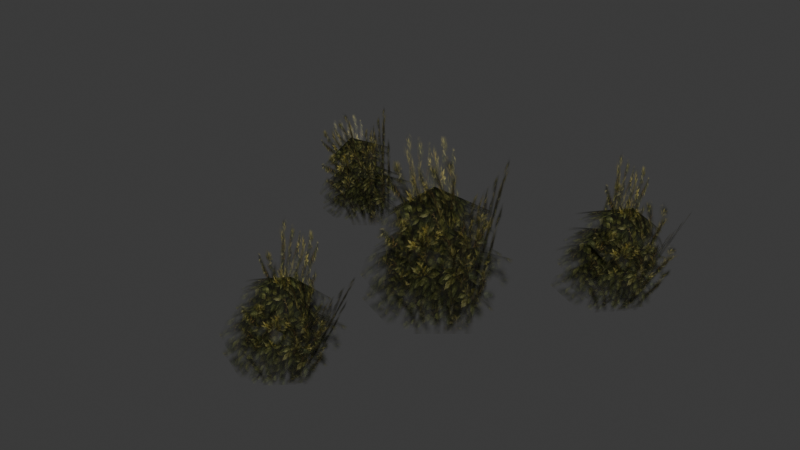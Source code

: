 # Source: source.blend  (saved by Blender 5.2.45; exported with 4.5.12 LTS)
import bpy
from mathutils import Matrix  # noqa: F401  (used for matrix-valued properties, if any)

bpy.ops.wm.read_factory_settings(use_empty=True)
scene = bpy.context.scene
scene.name = 'Grass03'

# ---- collections
col_collection = bpy.data.collections.new('Collection'); scene.collection.children.link(col_collection)

# ---- images (referenced by path relative to the original .blend; pixels are not part of the script)
import os
ASSET_DIR = os.environ.get("B2B_ASSET_DIR", "")  # directory of the original .blend (textures are referenced by path, not embedded)
HERE = os.path.dirname(os.path.abspath(__file__))  # packed textures are extracted next to this script under _unpacked/

def load_image(name, relpath, width, height, colorspace="sRGB"):
    """Load a texture the original file referenced (path relative to the .blend, or extracted next to this script)."""
    p = next((c for c in (os.path.join(HERE, relpath), os.path.join(ASSET_DIR, relpath)) if relpath and os.path.exists(c)), "")
    if p:
        img = bpy.data.images.load(p, check_existing=True)
        img.name = name
    else:  # same state as the original file: an image datablock whose file is absent (Cycles renders it pink)
        img = bpy.data.images.new(name, width, height)
        img.source = "FILE"
        img.filepath = "//" + (relpath or name)
    img.colorspace_settings.name = colorspace
    return img
img_tree_01_tga = load_image('tree_01.tga', '_unpacked/tree_01.368216a5.tga', 512, 512, 'sRGB')
img_tree_02_tga = load_image('tree_02.tga', '_unpacked/tree_02.d8b08f8c.tga', 512, 512, 'sRGB')

# ---- materials (node trees are filled in below, after node groups)
mat_tree_01_tga = bpy.data.materials.new('tree_01.tga')
mat_tree_01_tga.diffuse_color = (0.5889, 0.5992, 0.797, 1.0)
mat_tree_02_tga = bpy.data.materials.new('tree_02.tga')
mat_tree_02_tga.diffuse_color = (0.5086, 0.7663, 0.5729, 1.0)

# ---- material node trees
mat_tree_01_tga.use_nodes = True; mat_tree_01_tga.node_tree.nodes.clear()
_N = mat_tree_01_tga.node_tree.nodes; _L = mat_tree_01_tga.node_tree.links
n0 = _N.new('ShaderNodeBsdfPrincipled'); n0.name = 'Principled BSDF'; n0.location = (-200, 100)
n0.inputs[10].default_value = 0.005
n1 = _N.new('ShaderNodeOutputMaterial'); n1.name = 'Material Output'; n1.location = (200, 100)
n2 = _N.new('ShaderNodeTexImage'); n2.name = 'Image Texture'; n2.location = (-600, 100)
n2.image = img_tree_01_tga
_L.new(n0.outputs[0], n1.inputs[0])
_L.new(n2.outputs[0], n0.inputs[0])
_L.new(n2.outputs[1], n0.inputs[4])
n1.is_active_output = True
mat_tree_02_tga.use_nodes = True; mat_tree_02_tga.node_tree.nodes.clear()
_N = mat_tree_02_tga.node_tree.nodes; _L = mat_tree_02_tga.node_tree.links
n0 = _N.new('ShaderNodeBsdfPrincipled'); n0.name = 'Principled BSDF'; n0.location = (-200, 100)
n0.inputs[10].default_value = 0.005
n1 = _N.new('ShaderNodeOutputMaterial'); n1.name = 'Material Output'; n1.location = (200, 100)
n2 = _N.new('ShaderNodeTexImage'); n2.name = 'Image Texture'; n2.location = (-600, 100)
n2.image = img_tree_02_tga
_L.new(n0.outputs[0], n1.inputs[0])
_L.new(n2.outputs[0], n0.inputs[0])
_L.new(n2.outputs[1], n0.inputs[4])
n1.is_active_output = True

# ---- world
world_world = bpy.data.worlds.new('World'); scene.world = world_world
world_world.use_nodes = True; world_world.node_tree.nodes.clear()
_N = world_world.node_tree.nodes; _L = world_world.node_tree.links
n0 = _N.new('ShaderNodeOutputWorld'); n0.name = 'World Output'; n0.location = (200, 100)
n1 = _N.new('ShaderNodeBackground'); n1.name = 'Background'; n1.location = (-200, 100)
n1.inputs[0].default_value = (0.05088, 0.05088, 0.05088, 1.0)
_L.new(n1.outputs[0], n0.inputs[0])
n0.is_active_output = True
world_world.color = (0.05088, 0.05088, 0.05088)
world_world.sun_shadow_jitter_overblur = 0.0

# ---- meshes
me_grass03 = bpy.data.meshes.new('Grass03')
me_grass03.from_pydata([(-1.363, -7.698, 93.67), (-16.56, 31.92, 58.39), (-52.99, -3.887, 54.97), (-26.44, -43.51, 68.43), (18.04, -47.32, 57.25), (48.77, -11.51, 56.11), (23.71, 28.11, 68.43), (-2.482, -7.698, 68.95), (-12.62, 47.97, 31.45), (-64.57, 16.09, 31.12), (-39.4, -44.61, 38.81), (9.692, -58.13, 25.42), (52.47, -36.77, 44.79), (34.43, 29.22, 38.81), (-2.483, -7.698, 56.55), (-24.19, 38.85, 26.9), (-65.07, -3.613, 19.24), (-31.94, -49.77, 26.9), (26.95, -61.49, 26.9), (51.83, -12.17, 16.96), (30.99, 48.68, 26.9), (-2.503, -7.698, 39.73), (-5.124, 32.73, 19.36), (-39.9, 12.51, 7.631), (-52.43, -27.91, 6.491), (-1.536, -48.12, 5.351), (32.51, -27.91, 16.39), (40.24, 12.51, 4.212), (-21.16, -117.9, 69.3), (-39.7, -89.76, 45.98), (-66.65, -116.5, 49.77), (-44.55, -145.6, 57.2), (-14.49, -148.8, 40.77), (7.563, -122.2, 34.47), (-8.909, -92.42, 45.57), (-27.44, -119.0, 51.98), (-40.31, -77.87, 26.29), (-78.75, -101.6, 30.78), (-59.31, -146.9, 34.15), (-24.65, -156.8, 17.98), (8.888, -141.0, 27.1), (-4.968, -91.9, 25.77), (-29.64, -119.3, 42.98), (-49.3, -84.59, 23.95), (-80.38, -116.0, 19.96), (-55.28, -150.6, 22.98), (-11.77, -159.3, 17.52), (6.131, -122.4, 10.13), (-8.475, -77.29, 19.22), (-32.04, -119.4, 30.64), (-35.79, -88.99, 16.84), (-62.36, -103.5, 9.185), (-71.93, -133.5, 7.021), (-34.22, -148.6, 3.313), (-8.302, -134.1, 10.51), (-2.877, -103.6, 3.784), (92.6, 80.85, 74.82), (72.63, 109.8, 50.8), (44.67, 82.01, 55.15), (67.89, 51.78, 63.11), (98.82, 48.42, 45.41), (121.6, 76.09, 38.49), (104.6, 107.1, 49.73), (85.52, 79.44, 57.05), (71.98, 122.1, 30.49), (31.97, 97.48, 34.65), (52.16, 50.38, 38.41), (88.28, 40.16, 21.6), (123.1, 56.44, 31.19), (108.7, 107.5, 29.99), (83.07, 79.07, 47.73), (62.67, 115.2, 27.94), (30.38, 82.64, 22.85), (56.39, 46.62, 26.42), (101.7, 37.5, 21.29), (120.5, 75.88, 14.42), (105.2, 122.7, 23.64), (80.52, 78.95, 34.91), (76.82, 110.6, 20.78), (49.38, 95.65, 11.92), (39.44, 64.56, 8.921), (78.7, 48.81, 6.022), (105.5, 63.78, 14.38), (111.4, 95.48, 8.233), (-142.4, 68.67, 65.17), (-146.1, 97.1, 40.14), (-170.0, 72.51, 32.14), (-153.9, 45.02, 43.35), (-122.4, 42.57, 43.43), (-101.7, 67.22, 47.63), (-120.9, 94.23, 53.77), (-138.2, 69.61, 48.72), (-140.0, 108.2, 21.9), (-175.5, 86.26, 17.17), (-159.1, 44.53, 24.59), (-124.5, 35.08, 21.29), (-97.43, 49.93, 39.25), (-108.9, 95.34, 32.41), (-136.2, 69.85, 40.45), (-147.5, 101.9, 17.82), (-175.1, 72.52, 10.8), (-153.0, 40.87, 18.59), (-112.8, 32.78, 23.78), (-94.86, 66.46, 17.22), (-109.8, 108.6, 22.35), (-134.1, 69.94, 29.12), (-133.9, 97.47, 14.14), (-157.2, 83.28, 4.913), (-165.9, 55.48, 5.158), (-131.0, 41.45, 7.264), (-108.1, 55.64, 15.97), (-102.0, 82.98, 5.703), (18.81, -32.77, -3.079), (13.08, 32.7, -3.079), (32.72, 33.95, 117.6), (39.34, -31.53, 105.2), (-9.915, -42.1, -3.079), (40.43, 0.151, -3.079), (56.5, -14.59, 102.8), (-13.35, -56.83, 89.29), (10.65, 15.93, -3.079), (-26.2, -8.896, -3.079), (-48.75, 12.86, 116.5), (-18.81, 37.69, 115.4), (-11.9, -7.873, -2.822), (29.98, -7.873, -3.079), (29.94, -23.05, 131.3), (-39.34, -23.05, 112.2), (-19.21, -136.9, -2.819), (-23.14, -88.21, 0.7703), (7.585, -85.76, 71.89), (10.48, -135.1, 67.63), (-40.65, -143.7, -2.903), (-2.94, -112.5, -1.369), (21.47, -122.8, 60.36), (-30.02, -154.6, 71.66), (-25.04, -100.7, -0.0928), (-52.6, -118.9, -0.8897), (-47.56, -100.6, 97.71), (-28.17, -82.63, 85.84), (-41.94, -118.3, -0.8442), (-10.76, -118.4, -1.647), (11.16, -126.7, 85.77), (-41.75, -127.7, 94.42), (94.53, 61.08, 0.359), (90.46, 111.6, 4.819), (122.2, 114.4, 74.83), (125.4, 63.02, 71.85), (72.26, 54.09, -0.7011), (111.4, 86.31, 2.954), (136.4, 75.66, 63.5), (83.61, 42.74, 78.3), (88.48, 98.68, 3.621), (59.84, 79.79, 1.368), (66.74, 99.5, 105.5), (86.01, 117.9, 91.49), (70.9, 80.46, 1.852), (103.3, 80.2, 2.247), (127.0, 72.24, 89.98), (72.68, 71.29, 102.4), (-116.7, 51.59, 1.538), (-120.3, 96.57, -1.594), (-127.7, 95.39, 92.73), (-118.6, 51.44, 81.25), (-136.5, 45.28, 1.369), (-101.7, 74.13, 0.474), (-107.2, 63.12, 84.73), (-148.7, 35.17, 57.54), (-122.1, 85.06, -0.873), (-147.5, 68.13, -0.4986), (-178.5, 81.73, 68.43), (-159.7, 98.56, 77.52), (-137.7, 68.8, -0.0771), (-108.9, 68.65, 0.6254), (-132.4, 55.23, 97.02), (-170.8, 57.33, 66.11)], [], [(0, 1, 2), (0, 2, 3), (0, 3, 4), (0, 4, 5), (0, 5, 6), (0, 6, 1), (7, 8, 9), (7, 9, 10), (7, 10, 11), (7, 11, 12), (7, 12, 13), (7, 13, 8), (14, 15, 16), (14, 16, 17), (14, 17, 18), (14, 18, 19), (14, 19, 20), (14, 20, 15), (21, 22, 23), (21, 23, 24), (21, 24, 25), (21, 25, 26), (21, 26, 27), (21, 27, 22), (28, 29, 30), (28, 30, 31), (28, 31, 32), (28, 32, 33), (28, 33, 34), (28, 34, 29), (35, 36, 37), (35, 37, 38), (35, 38, 39), (35, 39, 40), (35, 40, 41), (35, 41, 36), (42, 43, 44), (42, 44, 45), (42, 45, 46), (42, 46, 47), (42, 47, 48), (42, 48, 43), (49, 50, 51), (49, 51, 52), (49, 52, 53), (49, 53, 54), (49, 54, 55), (49, 55, 50), (56, 57, 58), (56, 58, 59), (56, 59, 60), (56, 60, 61), (56, 61, 62), (56, 62, 57), (63, 64, 65), (63, 65, 66), (63, 66, 67), (63, 67, 68), (63, 68, 69), (63, 69, 64), (70, 71, 72), (70, 72, 73), (70, 73, 74), (70, 74, 75), (70, 75, 76), (70, 76, 71), (77, 78, 79), (77, 79, 80), (77, 80, 81), (77, 81, 82), (77, 82, 83), (77, 83, 78), (84, 85, 86), (84, 86, 87), (84, 87, 88), (84, 88, 89), (84, 89, 90), (84, 90, 85), (91, 92, 93), (91, 93, 94), (91, 94, 95), (91, 95, 96), (91, 96, 97), (91, 97, 92), (98, 99, 100), (98, 100, 101), (98, 101, 102), (98, 102, 103), (98, 103, 104), (98, 104, 99), (105, 106, 107), (105, 107, 108), (105, 108, 109), (105, 109, 110), (105, 110, 111), (105, 111, 106), (112, 113, 114), (114, 115, 112), (116, 117, 118), (118, 119, 116), (120, 121, 122), (122, 123, 120), (124, 125, 126), (126, 127, 124), (128, 129, 130), (130, 131, 128), (132, 133, 134), (134, 135, 132), (136, 137, 138), (138, 139, 136), (140, 141, 142), (142, 143, 140), (144, 145, 146), (146, 147, 144), (148, 149, 150), (150, 151, 148), (152, 153, 154), (154, 155, 152), (156, 157, 158), (158, 159, 156), (160, 161, 162), (162, 163, 160), (164, 165, 166), (166, 167, 164), (168, 169, 170), (170, 171, 168), (172, 173, 174), (174, 175, 172)])
me_grass03.polygons.foreach_set('use_smooth', [True] * 128)
me_grass03.polygons.foreach_set('material_index', [0, 0, 0, 0, 0, 0, 0, 0, 0, 0, 0, 0, 0, 0, 0, 0, 0, 0, 0, 0, 0, 0, 0, 0, 0, 0, 0, 0, 0, 0, 0, 0, 0, 0, 0, 0, 0, 0, 0, 0, 0, 0, 0, 0, 0, 0, 0, 0, 0, 0, 0, 0, 0, 0, 0, 0, 0, 0, 0, 0, 0, 0, 0, 0, 0, 0, 0, 0, 0, 0, 0, 0, 0, 0, 0, 0, 0, 0, 0, 0, 0, 0, 0, 0, 0, 0, 0, 0, 0, 0, 0, 0, 0, 0, 0, 0, 1, 1, 1, 1, 1, 1, 1, 1, 1, 1, 1, 1, 1, 1, 1, 1, 1, 1, 1, 1, 1, 1, 1, 1, 1, 1, 1, 1, 1, 1, 1, 1])
_uv = me_grass03.uv_layers.new(name='Float2')
_uv.uv.foreach_set('vector', [0.5, 0.5, 0.5, 0.9995, 0.0005, 0.7498, 0.5, 0.5, 0.0005, 0.7498, 0.0005, 0.2502, 0.5, 0.5, 0.0005, 0.2502, 0.5, 0.0005, 0.5, 0.5, 0.5, 0.0005, 0.9995, 0.2502, 0.5, 0.5, 0.9995, 0.2502, 0.9995, 0.7498, 0.5, 0.5, 0.9995, 0.7498, 0.5, 0.9995, 0.5, 0.5, 0.5, 0.9995, 0.0005, 0.7498, 0.5, 0.5, 0.0005, 0.7498, 0.0005, 0.2502, 0.5, 0.5, 0.0005, 0.2502, 0.5, 0.0005, 0.5, 0.5, 0.5, 0.0005, 0.9995, 0.2502, 0.5, 0.5, 0.9995, 0.2502, 0.9995, 0.7498, 0.5, 0.5, 0.9995, 0.7498, 0.5, 0.9995, 0.5, 0.5, 0.5, 0.9995, 0.0005, 0.7498, 0.5, 0.5, 0.0005, 0.7498, 0.0005, 0.2502, 0.5, 0.5, 0.0005, 0.2502, 0.5, 0.0005, 0.5, 0.5, 0.5, 0.0005, 0.9995, 0.2502, 0.5, 0.5, 0.9995, 0.2502, 0.9995, 0.7498, 0.5, 0.5, 0.9995, 0.7498, 0.5, 0.9995, 0.5, 0.5, 0.5, 0.9995, 0.0005, 0.7498, 0.5, 0.5, 0.0005, 0.7498, 0.0005, 0.2502, 0.5, 0.5, 0.0005, 0.2502, 0.5, 0.0005, 0.5, 0.5, 0.5, 0.0005, 0.9995, 0.2502, 0.5, 0.5, 0.9995, 0.2502, 0.9995, 0.7498, 0.5, 0.5, 0.9995, 0.7498, 0.5, 0.9995, 0.5, 0.5, 0.5, 0.9995, 0.0005, 0.7498, 0.5, 0.5, 0.0005, 0.7498, 0.0005, 0.2502, 0.5, 0.5, 0.0005, 0.2502, 0.5, 0.0005, 0.5, 0.5, 0.5, 0.0005, 0.9995, 0.2502, 0.5, 0.5, 0.9995, 0.2502, 0.9995, 0.7498, 0.5, 0.5, 0.9995, 0.7498, 0.5, 0.9995, 0.5, 0.5, 0.5, 0.9995, 0.0005, 0.7498, 0.5, 0.5, 0.0005, 0.7498, 0.0005, 0.2502, 0.5, 0.5, 0.0005, 0.2502, 0.5, 0.0005, 0.5, 0.5, 0.5, 0.0005, 0.9995, 0.2502, 0.5, 0.5, 0.9995, 0.2502, 0.9995, 0.7498, 0.5, 0.5, 0.9995, 0.7498, 0.5, 0.9995, 0.5, 0.5, 0.5, 0.9995, 0.0005, 0.7498, 0.5, 0.5, 0.0005, 0.7498, 0.0005, 0.2502, 0.5, 0.5, 0.0005, 0.2502, 0.5, 0.0005, 0.5, 0.5, 0.5, 0.0005, 0.9995, 0.2502, 0.5, 0.5, 0.9995, 0.2502, 0.9995, 0.7498, 0.5, 0.5, 0.9995, 0.7498, 0.5, 0.9995, 0.5, 0.5, 0.5, 0.9995, 0.0005, 0.7498, 0.5, 0.5, 0.0005, 0.7498, 0.0005, 0.2502, 0.5, 0.5, 0.0005, 0.2502, 0.5, 0.0005, 0.5, 0.5, 0.5, 0.0005, 0.9995, 0.2502, 0.5, 0.5, 0.9995, 0.2502, 0.9995, 0.7498, 0.5, 0.5, 0.9995, 0.7498, 0.5, 0.9995, 0.5, 0.5, 0.5, 0.9995, 0.0005, 0.7498, 0.5, 0.5, 0.0005, 0.7498, 0.0005, 0.2502, 0.5, 0.5, 0.0005, 0.2502, 0.5, 0.0005, 0.5, 0.5, 0.5, 0.0005, 0.9995, 0.2502, 0.5, 0.5, 0.9995, 0.2502, 0.9995, 0.7498, 0.5, 0.5, 0.9995, 0.7498, 0.5, 0.9995, 0.5, 0.5, 0.5, 0.9995, 0.0005, 0.7498, 0.5, 0.5, 0.0005, 0.7498, 0.0005, 0.2502, 0.5, 0.5, 0.0005, 0.2502, 0.5, 0.0005, 0.5, 0.5, 0.5, 0.0005, 0.9995, 0.2502, 0.5, 0.5, 0.9995, 0.2502, 0.9995, 0.7498, 0.5, 0.5, 0.9995, 0.7498, 0.5, 0.9995, 0.5, 0.5, 0.5, 0.9995, 0.0005, 0.7498, 0.5, 0.5, 0.0005, 0.7498, 0.0005, 0.2502, 0.5, 0.5, 0.0005, 0.2502, 0.5, 0.0005, 0.5, 0.5, 0.5, 0.0005, 0.9995, 0.2502, 0.5, 0.5, 0.9995, 0.2502, 0.9995, 0.7498, 0.5, 0.5, 0.9995, 0.7498, 0.5, 0.9995, 0.5, 0.5, 0.5, 0.9995, 0.0005, 0.7498, 0.5, 0.5, 0.0005, 0.7498, 0.0005, 0.2502, 0.5, 0.5, 0.0005, 0.2502, 0.5, 0.0005, 0.5, 0.5, 0.5, 0.0005, 0.9995, 0.2502, 0.5, 0.5, 0.9995, 0.2502, 0.9995, 0.7498, 0.5, 0.5, 0.9995, 0.7498, 0.5, 0.9995, 0.5, 0.5, 0.5, 0.9995, 0.0005, 0.7498, 0.5, 0.5, 0.0005, 0.7498, 0.0005, 0.2502, 0.5, 0.5, 0.0005, 0.2502, 0.5, 0.0005, 0.5, 0.5, 0.5, 0.0005, 0.9995, 0.2502, 0.5, 0.5, 0.9995, 0.2502, 0.9995, 0.7498, 0.5, 0.5, 0.9995, 0.7498, 0.5, 0.9995, 0.5, 0.5, 0.5, 0.9995, 0.0005, 0.7498, 0.5, 0.5, 0.0005, 0.7498, 0.0005, 0.2502, 0.5, 0.5, 0.0005, 0.2502, 0.5, 0.0005, 0.5, 0.5, 0.5, 0.0005, 0.9995, 0.2502, 0.5, 0.5, 0.9995, 0.2502, 0.9995, 0.7498, 0.5, 0.5, 0.9995, 0.7498, 0.5, 0.9995, 0.5, 0.5, 0.5, 0.9995, 0.0005, 0.7498, 0.5, 0.5, 0.0005, 0.7498, 0.0005, 0.2502, 0.5, 0.5, 0.0005, 0.2502, 0.5, 0.0005, 0.5, 0.5, 0.5, 0.0005, 0.9995, 0.2502, 0.5, 0.5, 0.9995, 0.2502, 0.9995, 0.7498, 0.5, 0.5, 0.9995, 0.7498, 0.5, 0.9995, 0.5, 0.5, 0.5, 0.9995, 0.0005, 0.7498, 0.5, 0.5, 0.0005, 0.7498, 0.0005, 0.2502, 0.5, 0.5, 0.0005, 0.2502, 0.5, 0.0005, 0.5, 0.5, 0.5, 0.0005, 0.9995, 0.2502, 0.5, 0.5, 0.9995, 0.2502, 0.9995, 0.7498, 0.5, 0.5, 0.9995, 0.7498, 0.5, 0.9995, 0.0005, 0.0005, 0.9995, 0.0005, 0.9995, 0.9995, 0.9995, 0.9995, 0.0005, 0.9995, 0.0005, 0.0005, 0.0005, 0.0005, 0.9995, 0.0005, 0.9995, 0.9995, 0.9995, 0.9995, 0.0005, 0.9995, 0.0005, 0.0005, 0.0005, 0.0005, 0.9995, 0.0005, 0.9995, 0.9995, 0.9995, 0.9995, 0.0005, 0.9995, 0.0005, 0.0005, 0.0005, 0.0005, 0.9995, 0.0005, 0.9995, 0.9995, 0.9995, 0.9995, 0.0005, 0.9995, 0.0005, 0.0005, 0.0005, 0.0005, 0.9995, 0.0005, 0.9995, 0.9995, 0.9995, 0.9995, 0.0005, 0.9995, 0.0005, 0.0005, 0.0005, 0.0005, 0.9995, 0.0005, 0.9995, 0.9995, 0.9995, 0.9995, 0.0005, 0.9995, 0.0005, 0.0005, 0.0005, 0.0005, 0.9995, 0.0005, 0.9995, 0.9995, 0.9995, 0.9995, 0.0005, 0.9995, 0.0005, 0.0005, 0.0005, 0.0005, 0.9995, 0.0005, 0.9995, 0.9995, 0.9995, 0.9995, 0.0005, 0.9995, 0.0005, 0.0005, 0.0005, 0.0005, 0.9995, 0.0005, 0.9995, 0.9995, 0.9995, 0.9995, 0.0005, 0.9995, 0.0005, 0.0005, 0.0005, 0.0005, 0.9995, 0.0005, 0.9995, 0.9995, 0.9995, 0.9995, 0.0005, 0.9995, 0.0005, 0.0005, 0.0005, 0.0005, 0.9995, 0.0005, 0.9995, 0.9995, 0.9995, 0.9995, 0.0005, 0.9995, 0.0005, 0.0005, 0.0005, 0.0005, 0.9995, 0.0005, 0.9995, 0.9995, 0.9995, 0.9995, 0.0005, 0.9995, 0.0005, 0.0005, 0.0005, 0.0005, 0.9995, 0.0005, 0.9995, 0.9995, 0.9995, 0.9995, 0.0005, 0.9995, 0.0005, 0.0005, 0.0005, 0.0005, 0.9995, 0.0005, 0.9995, 0.9995, 0.9995, 0.9995, 0.0005, 0.9995, 0.0005, 0.0005, 0.0005, 0.0005, 0.9995, 0.0005, 0.9995, 0.9995, 0.9995, 0.9995, 0.0005, 0.9995, 0.0005, 0.0005, 0.0005, 0.0005, 0.9995, 0.0005, 0.9995, 0.9995, 0.9995, 0.9995, 0.0005, 0.9995, 0.0005, 0.0005])
me_grass03.materials.append(mat_tree_01_tga)
me_grass03.materials.append(mat_tree_02_tga)
me_grass03.update()
me_grass03.normals_split_custom_set([tuple(v) for v in zip(*[iter([0.003305, 0.005703, 1.0, -0.3296, 0.5542, 0.7644, -0.5835, 0.1664, 0.7949, 0.003305, 0.005703, 1.0, -0.5835, 0.1664, 0.7949, -0.2588, -0.4288, 0.8655, 0.003305, 0.005703, 1.0, -0.2588, -0.4288, 0.8655, 0.3378, -0.5419, 0.7696, 0.003305, 0.005703, 1.0, 0.3378, -0.5419, 0.7696, 0.5853, -0.1509, 0.7966, 0.003305, 0.005703, 1.0, 0.5853, -0.1509, 0.7966, 0.2618, 0.4268, 0.8656, 0.003305, 0.005703, 1.0, 0.2618, 0.4268, 0.8656, -0.3296, 0.5542, 0.7644, -0.05411, -0.03271, 0.998, -0.1067, 0.5421, 0.8335, -0.4547, 0.1955, 0.8689, -0.05411, -0.03271, 0.998, -0.4547, 0.1955, 0.8689, -0.2837, -0.4201, 0.862, -0.05411, -0.03271, 0.998, -0.2837, -0.4201, 0.862, 0.007038, -0.6525, 0.7578, -0.05411, -0.03271, 0.998, 0.007038, -0.6525, 0.7578, 0.2713, -0.2578, 0.9273, -0.05411, -0.03271, 0.998, 0.2713, -0.2578, 0.9273, 0.3022, 0.4031, 0.8638, -0.05411, -0.03271, 0.998, 0.3022, 0.4031, 0.8638, -0.1067, 0.5421, 0.8335, -0.001599, 0.0004977, 1.0, -0.2881, 0.4153, 0.8628, -0.5097, 0.04048, 0.8594, -0.001599, 0.0004977, 1.0, -0.5097, 0.04048, 0.8594, -0.317, -0.388, 0.8654, -0.001599, 0.0004977, 1.0, -0.317, -0.388, 0.8654, 0.2574, -0.3546, 0.8989, -0.001599, 0.0004977, 1.0, 0.2574, -0.3546, 0.8989, 0.5872, -0.02864, 0.8089, -0.001599, 0.0004977, 1.0, 0.5872, -0.02864, 0.8089, 0.2741, 0.3151, 0.9086, -0.001599, 0.0004977, 1.0, 0.2741, 0.3151, 0.9086, -0.2881, 0.4153, 0.8628, -0.02652, -0.04169, 0.9988, -0.01763, 0.449, 0.8933, -0.5406, 0.2669, 0.7978, -0.02652, -0.04169, 0.9988, -0.5406, 0.2669, 0.7978, -0.459, -0.2622, 0.8489, -0.02652, -0.04169, 0.9988, -0.459, -0.2622, 0.8489, -0.05093, -0.6477, 0.7602, -0.02652, -0.04169, 0.9988, -0.05093, -0.6477, 0.7602, 0.4101, -0.2886, 0.8652, -0.02652, -0.04169, 0.9988, 0.4101, -0.2886, 0.8652, 0.5326, 0.2782, 0.7993, -0.02652, -0.04169, 0.9988, 0.5326, 0.2782, 0.7993, -0.01763, 0.449, 0.8933, 0.2432, 0.05171, 0.9686, -0.1394, 0.5755, 0.8058, -0.3807, 0.2034, 0.902, 0.2432, 0.05171, 0.9686, -0.3807, 0.2034, 0.902, -0.03419, -0.3752, 0.9263, 0.2432, 0.05171, 0.9686, -0.03419, -0.3752, 0.9263, 0.5161, -0.5185, 0.6817, 0.2432, 0.05171, 0.9686, 0.5161, -0.5185, 0.6817, 0.7595, -0.1147, 0.6403, 0.2432, 0.05171, 0.9686, 0.7595, -0.1147, 0.6403, 0.4614, 0.4752, 0.7492, 0.2432, 0.05171, 0.9686, 0.4614, 0.4752, 0.7492, -0.1394, 0.5755, 0.8058, 0.1104, -0.0381, 0.9932, 0.02228, 0.5345, 0.8449, -0.318, 0.1929, 0.9283, 0.1104, -0.0381, 0.9932, -0.318, 0.1929, 0.9283, -0.1379, -0.417, 0.8984, 0.1104, -0.0381, 0.9932, -0.1379, -0.417, 0.8984, 0.133, -0.6579, 0.7413, 0.1104, -0.0381, 0.9932, 0.133, -0.6579, 0.7413, 0.4288, -0.2676, 0.8629, 0.1104, -0.0381, 0.9932, 0.4288, -0.2676, 0.8629, 0.4518, 0.3976, 0.7986, 0.1104, -0.0381, 0.9932, 0.4518, 0.3976, 0.7986, 0.02228, 0.5345, 0.8449, 0.1104, -0.02172, 0.9936, -0.1896, 0.3872, 0.9023, -0.4119, 0.02241, 0.9109, 0.1104, -0.02172, 0.9936, -0.4119, 0.02241, 0.9109, -0.2161, -0.3944, 0.8932, 0.1104, -0.02172, 0.9936, -0.2161, -0.3944, 0.8932, 0.3547, -0.3841, 0.8524, 0.1104, -0.02172, 0.9936, 0.3547, -0.3841, 0.8524, 0.6731, -0.05063, 0.7378, 0.1104, -0.02172, 0.9936, 0.6731, -0.05063, 0.7378, 0.3772, 0.3046, 0.8746, 0.1104, -0.02172, 0.9936, 0.3772, 0.3046, 0.8746, -0.1896, 0.3872, 0.9023, 0.03882, -0.0952, 0.9947, 0.03602, 0.4166, 0.9084, -0.4833, 0.222, 0.8469, 0.03882, -0.0952, 0.9947, -0.4833, 0.222, 0.8469, -0.403, -0.305, 0.8629, 0.03882, -0.0952, 0.9947, -0.403, -0.305, 0.8629, -0.005414, -0.6828, 0.7306, 0.03882, -0.0952, 0.9947, -0.005414, -0.6828, 0.7306, 0.47, -0.3508, 0.81, 0.03882, -0.0952, 0.9947, 0.47, -0.3508, 0.81, 0.5874, 0.2332, 0.7749, 0.03882, -0.0952, 0.9947, 0.5874, 0.2332, 0.7749, 0.03602, 0.4166, 0.9084, 0.2592, 0.06297, 0.9638, -0.1265, 0.5806, 0.8043, -0.3667, 0.2125, 0.9057, 0.2592, 0.06297, 0.9638, -0.3667, 0.2125, 0.9057, -0.01649, -0.3616, 0.9322, 0.2592, 0.06297, 0.9638, -0.01649, -0.3616, 0.9322, 0.5281, -0.5126, 0.677, 0.2592, 0.06297, 0.9638, 0.5281, -0.5126, 0.677, 0.7699, -0.1059, 0.6293, 0.2592, 0.06297, 0.9638, 0.7699, -0.1059, 0.6293, 0.4735, 0.4866, 0.7342, 0.2592, 0.06297, 0.9638, 0.4735, 0.4866, 0.7342, -0.1265, 0.5806, 0.8043, 0.1081, -0.03938, 0.9934, 0.01808, 0.5324, 0.8463, -0.3229, 0.1922, 0.9267, 0.1081, -0.03938, 0.9934, -0.3229, 0.1922, 0.9267, -0.1398, -0.4161, 0.8985, 0.1081, -0.03938, 0.9934, -0.1398, -0.4161, 0.8985, 0.1318, -0.6591, 0.7404, 0.1081, -0.03938, 0.9934, 0.1318, -0.6591, 0.7404, 0.4287, -0.2699, 0.8622, 0.1081, -0.03938, 0.9934, 0.4287, -0.2699, 0.8622, 0.4527, 0.3962, 0.7988, 0.1081, -0.03938, 0.9934, 0.4527, 0.3962, 0.7988, 0.01808, 0.5324, 0.8463, 0.0951, -0.0271, 0.9951, -0.2032, 0.38, 0.9024, -0.426, 0.01799, 0.9045, 0.0951, -0.0271, 0.9951, -0.426, 0.01799, 0.9045, -0.2292, -0.3956, 0.8893, 0.0951, -0.0271, 0.9951, -0.2292, -0.3956, 0.8893, 0.341, -0.3911, 0.8548, 0.0951, -0.0271, 0.9951, 0.341, -0.3911, 0.8548, 0.6613, -0.05606, 0.748, 0.0951, -0.0271, 0.9951, 0.6613, -0.05606, 0.748, 0.3646, 0.3017, 0.8809, 0.0951, -0.0271, 0.9951, 0.3646, 0.3017, 0.8809, -0.2032, 0.38, 0.9024, 0.01201, -0.1082, 0.9941, 0.01071, 0.4083, 0.9128, -0.5046, 0.2112, 0.8371, 0.01201, -0.1082, 0.9941, -0.5046, 0.2112, 0.8371, -0.4262, -0.315, 0.848, 0.01201, -0.1082, 0.9941, -0.4262, -0.315, 0.848, -0.02653, -0.6909, 0.7224, 0.01201, -0.1082, 0.9941, -0.02653, -0.6909, 0.7224, 0.4487, -0.3659, 0.8154, 0.01201, -0.1082, 0.9941, 0.4487, -0.3659, 0.8154, 0.5673, 0.2216, 0.7931, 0.01201, -0.1082, 0.9941, 0.5673, 0.2216, 0.7931, 0.01071, 0.4083, 0.9128, -0.2323, -0.0372, 0.9719, -0.503, 0.5333, 0.6801, -0.7528, 0.1321, 0.6449, -0.2323, -0.0372, 0.9719, -0.7528, 0.1321, 0.6449, -0.4523, -0.4756, 0.7545, -0.2323, -0.0372, 0.9719, -0.4523, -0.4756, 0.7545, 0.1495, -0.5627, 0.813, -0.2323, -0.0372, 0.9719, 0.1495, -0.5627, 0.813, 0.3834, -0.1851, 0.9049, -0.2323, -0.0372, 0.9719, 0.3834, -0.1851, 0.9049, 0.03963, 0.3788, 0.9246, -0.2323, -0.0372, 0.9719, 0.03963, 0.3788, 0.9246, -0.503, 0.5333, 0.6801, -0.2177, -0.02777, 0.9756, -0.2327, 0.5478, 0.8036, -0.5809, 0.1973, 0.7897, -0.2177, -0.02777, 0.9756, -0.5809, 0.1973, 0.7897, -0.4213, -0.422, 0.8027, -0.2177, -0.02777, 0.9756, -0.4213, -0.422, 0.8027, -0.1217, -0.6466, 0.7531, -0.2177, -0.02777, 0.9756, -0.1217, -0.6466, 0.7531, 0.1038, -0.2481, 0.9632, -0.2177, -0.02777, 0.9756, 0.1038, -0.2481, 0.9632, 0.1434, 0.4078, 0.9017, -0.2177, -0.02777, 0.9756, 0.1434, 0.4078, 0.9017, -0.2327, 0.5478, 0.8036, -0.1177, 0.0211, 0.9928, -0.3825, 0.4399, 0.8125, -0.6033, 0.05782, 0.7954, -0.1177, 0.0211, 0.9928, -0.6033, 0.05782, 0.7954, -0.4178, -0.3804, 0.8251, -0.1177, 0.0211, 0.9928, -0.4178, -0.3804, 0.8251, 0.1488, -0.3258, 0.9337, -0.1177, 0.0211, 0.9928, 0.1488, -0.3258, 0.9337, 0.4889, -0.009158, 0.8723, -0.1177, 0.0211, 0.9928, 0.4889, -0.009158, 0.8723, 0.1644, 0.3233, 0.9319, -0.1177, 0.0211, 0.9928, 0.1644, 0.3233, 0.9319, -0.3825, 0.4399, 0.8125, -0.1001, 0.008082, 0.9949, -0.074, 0.477, 0.8758, -0.5968, 0.3094, 0.7403, -0.1001, 0.008082, 0.9949, -0.5968, 0.3094, 0.7403, -0.5211, -0.219, 0.8249, -0.1001, 0.008082, 0.9949, -0.5211, -0.219, 0.8249, -0.1098, -0.6124, 0.7829, -0.1001, 0.008082, 0.9949, -0.1098, -0.6124, 0.7829, 0.3358, -0.2302, 0.9134, -0.1001, 0.008082, 0.9949, 0.3358, -0.2302, 0.9134, 0.4717, 0.3165, 0.823, -0.1001, 0.008082, 0.9949, 0.4717, 0.3165, 0.823, -0.074, 0.477, 0.8758, 0.9787, 0.1099, -0.1736, 0.9832, 0.08602, -0.1609, 0.9787, 0.1099, -0.1736, 0.9787, 0.1099, -0.1736, 0.9734, 0.1338, -0.1861, 0.9787, 0.1099, -0.1736, 0.5819, -0.7978, -0.1576, 0.6298, -0.7506, -0.2, 0.5819, -0.7978, -0.1576, 0.5819, -0.7978, -0.1576, 0.5303, -0.8401, -0.1143, 0.5819, -0.7978, -0.1576, -0.5805, 0.7687, -0.2685, -0.5413, 0.8033, -0.2482, -0.5804, 0.7688, -0.2685, -0.5804, 0.7688, -0.2685, -0.6177, 0.7317, -0.288, -0.5805, 0.7687, -0.2685, 0.01658, -0.9929, -0.1176, -0.0006885, -0.9937, -0.1123, 0.01662, -0.9929, -0.1176, 0.01662, -0.9929, -0.1176, 0.03379, -0.9919, -0.1228, 0.01658, -0.9929, -0.1176, 0.9146, 0.09511, -0.3931, 0.9118, 0.1029, -0.3975, 0.9146, 0.0951, -0.3931, 0.9146, 0.0951, -0.3931, 0.9172, 0.08728, -0.3887, 0.9146, 0.09511, -0.3931, 0.5479, -0.7889, -0.2782, 0.6035, -0.7125, -0.358, 0.5479, -0.7889, -0.2782, 0.5479, -0.7889, -0.2782, 0.4839, -0.8533, -0.1941, 0.5479, -0.7889, -0.2782, -0.6391, 0.7548, -0.1478, -0.5459, 0.8283, -0.1264, -0.6391, 0.7548, -0.1478, -0.6391, 0.7548, -0.1478, -0.723, 0.6704, -0.167, -0.6391, 0.7548, -0.1478, -0.003, -0.9954, -0.0954, -0.007515, -0.9957, -0.09267, -0.00299, -0.9954, -0.09541, -0.00299, -0.9954, -0.09541, 0.0016, -0.9952, -0.09821, -0.003, -0.9954, -0.0954, 0.9091, 0.09451, -0.4057, 0.9035, 0.1095, -0.4144, 0.9091, 0.0945, -0.4057, 0.9091, 0.0945, -0.4057, 0.9144, 0.0795, -0.3969, 0.9091, 0.09451, -0.4057, 0.55, -0.7848, -0.2857, 0.6096, -0.6989, -0.3741, 0.55, -0.7848, -0.2857, 0.55, -0.7848, -0.2857, 0.4801, -0.8559, -0.192, 0.55, -0.7848, -0.2857, -0.6464, 0.7493, -0.144, -0.5397, 0.833, -0.1219, -0.6464, 0.7493, -0.144, -0.6464, 0.7493, -0.144, -0.7409, 0.6515, -0.1633, -0.6464, 0.7493, -0.144, -0.005112, -0.996, -0.08965, -0.007002, -0.9961, -0.08848, -0.0052, -0.996, -0.0896, -0.0052, -0.996, -0.0896, -0.003306, -0.9959, -0.09081, -0.005112, -0.996, -0.08965, 0.9886, 0.1416, 0.05101, 0.9932, 0.08564, 0.07842, 0.9886, 0.1416, 0.051, 0.9886, 0.1416, 0.051, 0.9801, 0.1969, 0.02339, 0.9886, 0.1416, 0.05101, 0.6029, -0.7967, -0.0417, 0.6357, -0.7696, -0.05903, 0.6029, -0.7968, -0.04169, 0.6029, -0.7968, -0.04169, 0.5687, -0.8222, -0.02419, 0.6029, -0.7967, -0.0417, -0.5127, 0.7698, -0.3802, -0.5154, 0.7669, -0.3825, -0.5127, 0.7698, -0.3802, -0.5127, 0.7698, -0.3802, -0.5101, 0.7727, -0.3779, -0.5127, 0.7698, -0.3802, 0.0289, -0.9897, -0.1399, -0.001823, -0.9904, -0.1383, 0.02893, -0.9897, -0.1399, 0.02893, -0.9897, -0.1399, 0.05962, -0.9882, -0.1414, 0.0289, -0.9897, -0.1399])] * 3)])
arm_grass03_skeleton = bpy.data.armatures.new('Grass03_skeleton')  # bones are not reproduced

# ---- objects
ob_grass03_skeleton = bpy.data.objects.new('Grass03_skeleton', arm_grass03_skeleton)
ob_grass03 = bpy.data.objects.new('Grass03', me_grass03)

# ---- transforms, parenting, visibility, modifiers, constraints
ob_grass03_skeleton.location = (0.0, 0.0, 0.0)
ob_grass03_skeleton.show_in_front = True
ob_grass03.parent = ob_grass03_skeleton
ob_grass03.location = (0.0, 0.0, 0.0)
_vg = ob_grass03.vertex_groups.new(name='Sphere04')
_vg.add([0, 1, 2, 3, 4, 5, 6, 7, 8, 9, 10, 11, 12, 13, 14, 15, 16, 17, 18, 19, 20, 21, 22, 23, 24, 25, 26, 27, 112, 113, 114, 115, 116, 117, 118, 119, 120, 121, 122, 123, 124, 125, 126, 127], 1.0, 'REPLACE')
_vg = ob_grass03.vertex_groups.new(name='Sphere05')
_vg.add([28, 29, 30, 31, 32, 33, 34, 35, 36, 37, 38, 39, 40, 41, 42, 43, 44, 45, 46, 47, 48, 49, 50, 51, 52, 53, 54, 55, 128, 129, 130, 131, 132, 133, 134, 135, 136, 137, 138, 139, 140, 141, 142, 143], 1.0, 'REPLACE')
_vg = ob_grass03.vertex_groups.new(name='Sphere06')
_vg.add([56, 57, 58, 59, 60, 61, 62, 63, 64, 65, 66, 67, 68, 69, 70, 71, 72, 73, 74, 75, 76, 77, 78, 79, 80, 81, 82, 83, 144, 145, 146, 147, 148, 149, 150, 151, 152, 153, 154, 155, 156, 157, 158, 159], 1.0, 'REPLACE')
_vg = ob_grass03.vertex_groups.new(name='Sphere07')
_vg.add([84, 85, 86, 87, 88, 89, 90, 91, 92, 93, 94, 95, 96, 97, 98, 99, 100, 101, 102, 103, 104, 105, 106, 107, 108, 109, 110, 111, 160, 161, 162, 163, 164, 165, 166, 167, 168, 169, 170, 171, 172, 173, 174, 175], 1.0, 'REPLACE')
_m = ob_grass03.modifiers.new('Armature', 'ARMATURE')
_m.object = ob_grass03_skeleton

# ---- collection membership
scene.collection.objects.link(ob_grass03_skeleton)
scene.collection.objects.link(ob_grass03)

# ---- scene / render settings (as saved in the file)
scene.frame_start = 0; scene.frame_end = 0; scene.frame_set(0)
scene.render.engine = 'BLENDER_EEVEE_NEXT'
scene.render.bake_bias = 0.0
scene.render.bake_samples = 0
scene.render.compositor_device = 'GPU'
scene.eevee.use_volume_custom_range = False
scene.eevee.fast_gi_thickness_near = 0.1
scene.eevee.fast_gi_thickness_far = 0.0
scene.eevee.ray_tracing_options.screen_trace_thickness = 0.1
bpy.context.view_layer.update()

# ---- added for rendering (the .blend has no active camera and no usable light): camera, sun
cam_auto = bpy.data.cameras.new('AutoCamera')
cam_auto.lens = 50.0
cam_auto.sensor_width = 36.0
cam_auto.clip_end = 7202.0
ob_auto_camera = bpy.data.objects.new('AutoCamera', cam_auto)
scene.collection.objects.link(ob_auto_camera)
ob_auto_camera.location = (389.336, -510.738, 392.39)
ob_auto_camera.rotation_euler = (1.09748, -7.21219e-08, 0.694738)
scene.camera = ob_auto_camera
light_auto_sun = bpy.data.lights.new('AutoSun', 'SUN')
light_auto_sun.energy = 3.0
light_auto_sun.angle = 0.0523599
ob_auto_sun = bpy.data.objects.new('AutoSun', light_auto_sun)
scene.collection.objects.link(ob_auto_sun)
ob_auto_sun.rotation_euler = (0.872665, 0.174533, 0.523599)
bpy.context.view_layer.update()
